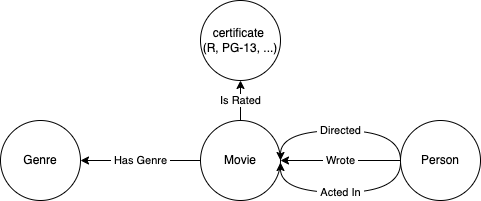

The diagram above was exported from draw.io. Its source (the exported page's mxGraphModel, read from the mxfile embedded in the PNG):
<mxGraphModel dx="682" dy="397" grid="1" gridSize="10" guides="1" tooltips="1" connect="1" arrows="1" fold="1" page="1" pageScale="1" pageWidth="850" pageHeight="1100" background="#FFFFFF" math="0" shadow="0">
  <root>
    <mxCell id="0" />
    <mxCell id="1" parent="0" />
    <mxCell id="2" value="&lt;font color=&quot;#000000&quot; style=&quot;&quot;&gt;Movie&lt;/font&gt;" style="ellipse;whiteSpace=wrap;html=1;aspect=fixed;fillColor=#FFFFFF;strokeColor=#000000;" parent="1" vertex="1">
      <mxGeometry x="240" y="120" width="80" height="80" as="geometry" />
    </mxCell>
    <mxCell id="3" value="&lt;font style=&quot;background-color: rgb(255, 255, 255);&quot; color=&quot;#000000&quot;&gt;Genre&lt;/font&gt;" style="ellipse;whiteSpace=wrap;html=1;aspect=fixed;strokeColor=#000000;fillColor=#FFFFFF;" parent="1" vertex="1">
      <mxGeometry x="40" y="120" width="80" height="80" as="geometry" />
    </mxCell>
    <mxCell id="4" value="&lt;font color=&quot;#000000&quot;&gt;Person&lt;/font&gt;" style="ellipse;whiteSpace=wrap;html=1;aspect=fixed;strokeColor=#000000;fillColor=#FFFFFF;" parent="1" vertex="1">
      <mxGeometry x="440" y="120" width="80" height="80" as="geometry" />
    </mxCell>
    <mxCell id="5" value="&lt;font style=&quot;background-color: rgb(255, 255, 255);&quot; color=&quot;#000000&quot;&gt;&amp;nbsp;Has Genre&amp;nbsp;&lt;/font&gt;" style="endArrow=classic;html=1;exitX=0;exitY=0.5;exitDx=0;exitDy=0;entryX=1;entryY=0.5;entryDx=0;entryDy=0;strokeWidth=1;curved=1;strokeColor=#000000;" parent="1" source="2" target="3" edge="1">
      <mxGeometry width="50" height="50" relative="1" as="geometry">
        <mxPoint x="260" y="170" as="sourcePoint" />
        <mxPoint x="310" y="120" as="targetPoint" />
        <mxPoint as="offset" />
      </mxGeometry>
    </mxCell>
    <mxCell id="7" value="&lt;font style=&quot;background-color: rgb(255, 255, 255);&quot; color=&quot;#000000&quot;&gt;&amp;nbsp;Directed&amp;nbsp;&lt;/font&gt;" style="curved=1;endArrow=classic;html=1;exitX=0;exitY=0.5;exitDx=0;exitDy=0;entryX=1;entryY=0.5;entryDx=0;entryDy=0;edgeStyle=orthogonalEdgeStyle;strokeWidth=1;strokeColor=#000000;" parent="1" source="4" target="2" edge="1">
      <mxGeometry width="50" height="50" relative="1" as="geometry">
        <mxPoint x="260" y="170" as="sourcePoint" />
        <mxPoint x="310" y="120" as="targetPoint" />
        <Array as="points">
          <mxPoint x="440" y="130" />
          <mxPoint x="320" y="130" />
        </Array>
        <mxPoint as="offset" />
      </mxGeometry>
    </mxCell>
    <mxCell id="8" value="&lt;span style=&quot;background-color: rgb(255, 255, 255);&quot;&gt;&lt;font color=&quot;#000000&quot;&gt;&amp;nbsp;Acted In&amp;nbsp;&lt;/font&gt;&lt;/span&gt;" style="curved=1;endArrow=classic;html=1;exitX=0;exitY=0.5;exitDx=0;exitDy=0;entryX=1;entryY=0.5;entryDx=0;entryDy=0;edgeStyle=orthogonalEdgeStyle;strokeWidth=1;strokeColor=#000000;" parent="1" edge="1">
      <mxGeometry width="50" height="50" relative="1" as="geometry">
        <mxPoint x="440" y="162" as="sourcePoint" />
        <mxPoint x="320" y="162" as="targetPoint" />
        <Array as="points">
          <mxPoint x="440" y="192" />
          <mxPoint x="320" y="192" />
        </Array>
      </mxGeometry>
    </mxCell>
    <mxCell id="9" value="&lt;font style=&quot;background-color: rgb(255, 255, 255);&quot; color=&quot;#000000&quot;&gt;&amp;nbsp;Wrote&amp;nbsp;&lt;/font&gt;" style="endArrow=classic;html=1;exitX=0;exitY=0.5;exitDx=0;exitDy=0;strokeColor=#000000;" parent="1" source="4" edge="1">
      <mxGeometry width="50" height="50" relative="1" as="geometry">
        <mxPoint x="250" y="170" as="sourcePoint" />
        <mxPoint x="320" y="160" as="targetPoint" />
      </mxGeometry>
    </mxCell>
    <mxCell id="10" value="&lt;font color=&quot;#000000&quot;&gt;certificate &lt;br&gt;(R, PG-13, ...)&lt;/font&gt;" style="ellipse;whiteSpace=wrap;html=1;aspect=fixed;fillColor=#FFFFFF;strokeColor=#000000;" parent="1" vertex="1">
      <mxGeometry x="240" width="80" height="80" as="geometry" />
    </mxCell>
    <mxCell id="11" value="&lt;font style=&quot;background-color: rgb(255, 255, 255);&quot; color=&quot;#000000&quot;&gt;Is Rated&lt;/font&gt;" style="endArrow=classic;html=1;exitX=0.5;exitY=0;exitDx=0;exitDy=0;entryX=0.5;entryY=1;entryDx=0;entryDy=0;strokeWidth=1;curved=1;strokeColor=#000000;" parent="1" source="2" target="10" edge="1">
      <mxGeometry width="50" height="50" relative="1" as="geometry">
        <mxPoint x="250" y="170" as="sourcePoint" />
        <mxPoint x="130" y="170" as="targetPoint" />
        <mxPoint as="offset" />
      </mxGeometry>
    </mxCell>
  </root>
</mxGraphModel>